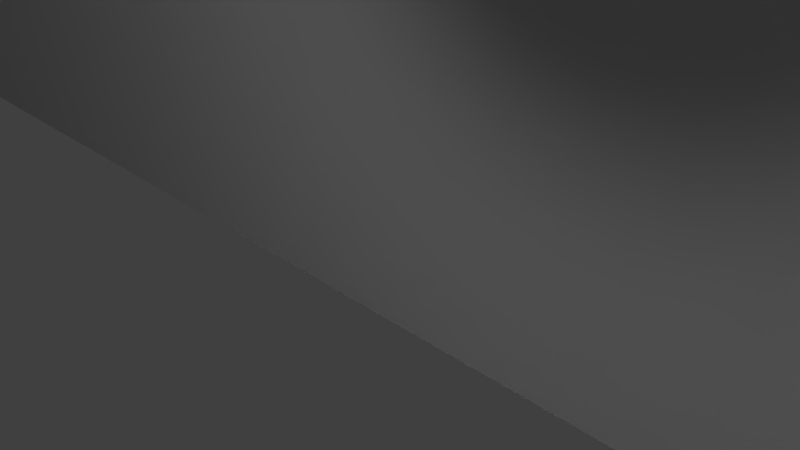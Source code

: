 # Source: door1.blend  (saved by Blender 2.76.0; exported with 4.5.12 LTS)
import bpy
from mathutils import Matrix  # noqa: F401  (used for matrix-valued properties, if any)

bpy.ops.wm.read_factory_settings(use_empty=True)
scene = bpy.context.scene
scene.name = 'Scene'

# ---- collections
col_collection_1 = bpy.data.collections.new('Collection 1'); scene.collection.children.link(col_collection_1)

# ---- materials (node trees are filled in below, after node groups)
mat_interiordoor = bpy.data.materials.new('InteriorDoor')
mat_interiordoor.alpha_threshold = 0.0
mat_interiordoor.use_transparent_shadow = False
mat_interiordoor.diffuse_color = (0.588, 0.588, 0.588, 1.0)
mat_interiordoor.specular_color = (0.0, 0.0, 0.0)
mat_interiordoor.roughness = 0.5
mat_interiordoor.specular_intensity = 1.0

# ---- material node trees

# ---- world
world_world = bpy.data.worlds.new('World'); scene.world = world_world
world_world.color = (0.05088, 0.05088, 0.05088)
world_world.use_sun_shadow = False
world_world.sun_shadow_jitter_overblur = 0.0
world_world.cycles.sampling_method = 'MANUAL'
world_world.cycles.sample_map_resolution = 256

# ---- cameras
cam_camera = bpy.data.cameras.new('Camera')
cam_camera.clip_end = 100.0
cam_camera.lens = 35.0
cam_camera.sensor_width = 32.0
cam_camera.sensor_height = 18.0
cam_camera.ortho_scale = 7.314
cam_camera.dof.focus_distance = 0.0
cam_camera.dof.aperture_fstop = 128.0

# ---- lights
light_lamp = bpy.data.lights.new('Lamp', 'POINT')
light_lamp.transmission_factor = 0.0
light_lamp.cutoff_distance = 30.0
light_lamp.energy = 100.0
light_lamp.shadow_buffer_clip_start = 1.001
light_lamp.shadow_soft_size = 0.1
light_lamp.shadow_maximum_resolution = 0.006
light_lamp.use_absolute_resolution = True
light_lamp.cycles.use_multiple_importance_sampling = False

# ---- meshes
me_interiordoorprofile = bpy.data.meshes.new('InteriorDoorProfile')
me_interiordoorprofile.from_pydata([(26.12, -54.05, 1.571), (26.12, 38.78, 1.571), (23.34, 36.59, 1.571), (23.34, -54.05, 1.571), (23.34, 36.59, -1.571), (23.34, -54.05, -1.571), (26.12, 38.78, -1.571), (26.12, -54.05, -1.571), (-22.93, 36.59, 1.571), (-25.8, 38.78, 1.571), (-25.8, -54.05, 1.571), (-22.93, -54.05, 1.571), (-22.93, -54.05, -1.571), (-22.93, 36.59, -1.571), (-25.8, -54.05, -1.571), (-25.8, 38.78, -1.571)], [], [(0, 1, 2, 3), (2, 4, 5, 3), (4, 6, 7, 5), (8, 9, 10, 11), (8, 11, 12, 13), (13, 12, 14, 15), (8, 2, 1, 9), (13, 4, 2, 8), (15, 6, 4, 13)])
me_interiordoorprofile.polygons.foreach_set('use_smooth', [True] * 9)
_k = set([(0, 1), (0, 3), (1, 2), (1, 9), (2, 3), (2, 4), (2, 8), (3, 5), (4, 5), (4, 6), (4, 13), (5, 7), (6, 7), (6, 15), (8, 9), (8, 11), (8, 13), (9, 10), (10, 11), (11, 12), (12, 13), (12, 14), (13, 15), (14, 15)])
me_interiordoorprofile.attributes.new('sharp_edge', 'BOOLEAN', 'EDGE').data.foreach_set('value', [ (min(e.vertices), max(e.vertices)) in _k for e in me_interiordoorprofile.edges])
_uv = me_interiordoorprofile.uv_layers.new(name='UVMap')
_uv.uv.foreach_set('vector', [0.129, 0.0514, 0.129, 0.9667, 0.1652, 0.9317, 0.1652, 0.0514, 0.7577, 0.9563, 0.7922, 0.9563, 0.7922, 0.1168, 0.7577, 0.1168, 0.8398, 0.9317, 0.8986, 0.9667, 0.8986, 0.0514, 0.8398, 0.0514, 0.8397, 0.9317, 0.8994, 0.9667, 0.8994, 0.0514, 0.8397, 0.0514, 0.7909, 0.9459, 0.7909, 0.1273, 0.7555, 0.1273, 0.7555, 0.9459, 0.1654, 0.9317, 0.1654, 0.0514, 0.1282, 0.0514, 0.1282, 0.9667, 0.8397, 0.9317, 0.1652, 0.9317, 0.129, 0.9667, 0.8994, 0.9667, 0.7608, 0.1677, 0.7608, 0.7927, 0.8032, 0.7927, 0.8032, 0.1677, 0.1282, 0.9667, 0.8986, 0.9667, 0.8398, 0.9317, 0.1654, 0.9317])
me_interiordoorprofile.materials.append(mat_interiordoor)
me_interiordoorprofile.use_remesh_preserve_volume = False
me_interiordoorprofile.use_remesh_preserve_attributes = False
me_interiordoorprofile.use_mirror_vertex_groups = False
me_interiordoorprofile.update()
me_interiordoorprofile.normals_split_custom_set([tuple(v) for v in zip(*[iter([-5.982e-08, 0.0, 1.0, -5.982e-08, 0.0, 1.0, -5.982e-08, 0.0, 1.0, -5.982e-08, 0.0, 1.0, -1.0, 0.0, 0.0, -1.0, 0.0, 0.0, -1.0, 0.0, 0.0, -1.0, 0.0, 0.0, -5.982e-08, 0.0, -1.0, -5.982e-08, 0.0, -1.0, -5.982e-08, 0.0, -1.0, -5.982e-08, 0.0, -1.0, 5.81e-08, 0.0, 1.0, 5.81e-08, 0.0, 1.0, 5.81e-08, 0.0, 1.0, 5.81e-08, 0.0, 1.0, 1.0, 0.0, 0.0, 1.0, 0.0, 0.0, 1.0, 0.0, 0.0, 1.0, 0.0, 0.0, 5.81e-08, 0.0, -1.0, 5.81e-08, 0.0, -1.0, 5.81e-08, 0.0, -1.0, 5.81e-08, 0.0, -1.0, 0.0, 0.0, 1.0, 0.0, 0.0, 1.0, 0.0, 0.0, 1.0, 0.0, 0.0, 1.0, 0.0, -1.0, 0.0, 0.0, -1.0, 0.0, 0.0, -1.0, 0.0, 0.0, -1.0, 0.0, 0.0, 0.0, -1.0, 0.0, 0.0, -1.0, 0.0, 0.0, -1.0, 0.0, 0.0, -1.0])] * 3)])
me_interiordoor = bpy.data.meshes.new('InteriorDoor')
me_interiordoor.from_pydata([(-22.66, -44.53, -0.987), (22.66, -44.53, -0.987), (22.66, -44.53, 0.987), (-22.66, -44.53, 0.987), (22.66, 44.53, -0.987), (-22.66, 44.53, -0.987), (-22.66, 44.53, 0.987), (22.66, 44.53, 0.987)], [], [(0, 1, 2, 3), (4, 5, 6, 7), (2, 7, 6, 3), (7, 2, 1, 4), (5, 4, 1, 0), (0, 3, 6, 5)])
me_interiordoor.polygons.foreach_set('use_smooth', [True] * 6)
_k = set([(0, 1), (0, 3), (0, 5), (1, 2), (1, 4), (2, 3), (2, 7), (3, 6), (4, 5), (4, 7), (5, 6), (6, 7)])
me_interiordoor.attributes.new('sharp_edge', 'BOOLEAN', 'EDGE').data.foreach_set('value', [ (min(e.vertices), max(e.vertices)) in _k for e in me_interiordoor.edges])
_uv = me_interiordoor.uv_layers.new(name='UVMap')
_uv.uv.foreach_set('vector', [0.7629, 0.799, 0.7629, 0.17, 0.7903, 0.17, 0.7903, 0.799, 0.7994, 0.0942, 0.7994, 0.9139, 0.7637, 0.9139, 0.7637, 0.0942, 0.8064, 0.0375, 0.8064, 0.9625, 0.1936, 0.9625, 0.1936, 0.0375, 0.7744, 0.8622, 0.7744, 0.1427, 0.7906, 0.1427, 0.7906, 0.8622, 0.8064, 0.9625, 0.1936, 0.9625, 0.1936, 0.0375, 0.8064, 0.0375, 0.769, 0.1163, 0.7862, 0.1163, 0.7862, 0.8739, 0.769, 0.8739])
me_interiordoor.materials.append(mat_interiordoor)
me_interiordoor.use_remesh_preserve_volume = False
me_interiordoor.use_remesh_preserve_attributes = False
me_interiordoor.use_mirror_vertex_groups = False
me_interiordoor.update()
me_interiordoor.normals_split_custom_set([tuple(v) for v in zip(*[iter([0.0, -1.0, 0.0, 0.0, -1.0, 0.0, 0.0, -1.0, 0.0, 0.0, -1.0, 0.0, 0.0, 1.0, 0.0, 0.0, 1.0, 0.0, 0.0, 1.0, 0.0, 0.0, 1.0, 0.0, 0.0, 0.0, 1.0, 0.0, 0.0, 1.0, 0.0, 0.0, 1.0, 0.0, 0.0, 1.0, 1.0, 0.0, 0.0, 1.0, 0.0, 0.0, 1.0, 0.0, 0.0, 1.0, 0.0, 0.0, 0.0, 0.0, -1.0, 0.0, 0.0, -1.0, 0.0, 0.0, -1.0, 0.0, 0.0, -1.0, -1.0, 0.0, 0.0, -1.0, 0.0, 0.0, -1.0, 0.0, 0.0, -1.0, 0.0, 0.0])] * 3)])

# ---- objects
ob_interiordoorprofile = bpy.data.objects.new('InteriorDoorProfile', me_interiordoorprofile)
ob_interiordoor = bpy.data.objects.new('InteriorDoor', me_interiordoor)
ob_lamp = bpy.data.objects.new('Lamp', light_lamp)
ob_camera = bpy.data.objects.new('Camera', cam_camera)

# ---- transforms, parenting, visibility, modifiers, constraints
ob_interiordoorprofile.location = (-0.08985, 0.05619, 1.594)
ob_interiordoorprofile.rotation_euler = (4.712, -0.0, 0.0)
ob_interiordoorprofile.scale = (-0.03779, -0.03779, -0.03779)
ob_interiordoorprofile.lineart.crease_threshold = 0.0
ob_interiordoor.location = (-0.09592, 0.06143, 1.273)
ob_interiordoor.rotation_euler = (4.729, -0.0, 0.0)
ob_interiordoor.scale = (-0.03779, -0.03779, -0.03779)
ob_interiordoor.lineart.crease_threshold = 0.0
ob_lamp.location = (-0.25, 0.1233, -0.1878)
ob_lamp.rotation_euler = (-2.496, -0.03962, 4.417)
ob_lamp.scale = (-0.03779, -0.03779, -0.03779)
ob_lamp.lock_rotations_4d = False
ob_lamp.empty_display_type = 'ARROWS'
ob_lamp.color = (0.0, 0.0, 0.0, 0.0)
ob_lamp.lineart.crease_threshold = 0.0
ob_camera.location = (-0.3786, -0.1603, -0.2136)
ob_camera.rotation_euler = (4.262, 0.001046, -0.815)
ob_camera.scale = (-0.03779, -0.03779, -0.03779)
ob_camera.lock_rotations_4d = False
ob_camera.empty_display_type = 'ARROWS'
ob_camera.color = (0.0, 0.0, 0.0, 0.0)
ob_camera.display_type = 'WIRE'
ob_camera.lineart.crease_threshold = 0.0

# ---- collection membership
col_collection_1.objects.link(ob_interiordoorprofile)
col_collection_1.objects.link(ob_interiordoor)
col_collection_1.objects.link(ob_lamp)
col_collection_1.objects.link(ob_camera)

# ---- scene / render settings (as saved in the file)
scene.camera = ob_camera
scene.frame_start = 1; scene.frame_end = 250; scene.frame_set(1)
scene.render.engine = 'BLENDER_EEVEE_NEXT'
scene.render.resolution_percentage = 50
scene.render.dither_intensity = 0.0
scene.cycles.use_denoising = False
scene.cycles.samples = 10
scene.cycles.sampling_pattern = 'TABULATED_SOBOL'
scene.cycles.light_sampling_threshold = 0.0
scene.cycles.use_adaptive_sampling = False
scene.cycles.use_light_tree = False
scene.cycles.blur_glossy = 0.0
scene.cycles.pixel_filter_type = 'GAUSSIAN'
scene.cycles.sample_clamp_indirect = 0.0
scene.view_settings.view_transform = 'Standard'
bpy.context.view_layer.update()
